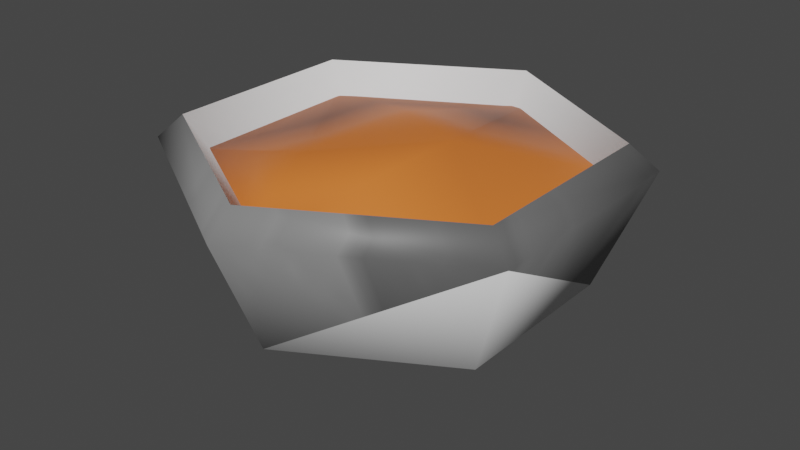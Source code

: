 # Source: boneBroth.blend  (saved by Blender 3.4.6; exported with 4.5.12 LTS)
import bpy
from mathutils import Matrix  # noqa: F401  (used for matrix-valued properties, if any)

bpy.ops.wm.read_factory_settings(use_empty=True)
scene = bpy.context.scene
scene.name = 'Scene'

# ---- collections
col_empties = bpy.data.collections.new('Empties'); scene.collection.children.link(col_empties)
col_model = bpy.data.collections.new('Model'); scene.collection.children.link(col_model)

# ---- images (referenced by path relative to the original .blend; pixels are not part of the script)
import os
ASSET_DIR = os.environ.get("B2B_ASSET_DIR", "")  # directory of the original .blend (textures are referenced by path, not embedded)
HERE = os.path.dirname(os.path.abspath(__file__))  # packed textures are extracted next to this script under _unpacked/

def load_image(name, relpath, width, height, colorspace="sRGB"):
    """Load a texture the original file referenced (path relative to the .blend, or extracted next to this script)."""
    p = next((c for c in (os.path.join(HERE, relpath), os.path.join(ASSET_DIR, relpath)) if relpath and os.path.exists(c)), "")
    if p:
        img = bpy.data.images.load(p, check_existing=True)
        img.name = name
    else:  # same state as the original file: an image datablock whose file is absent (Cycles renders it pink)
        img = bpy.data.images.new(name, width, height)
        img.source = "FILE"
        img.filepath = "//" + (relpath or name)
    img.colorspace_settings.name = colorspace
    return img
img_objecttextures = load_image('objectTextures', '_unpacked/objectTextures.5a179069.png', 4096, 4096, 'sRGB')

# ---- materials (node trees are filled in below, after node groups)
mat_terracotta = bpy.data.materials.new('terracotta')
mat_terracotta.use_transparent_shadow = False
mat_terracottadarkish = bpy.data.materials.new('terracottaDarkish')
mat_terracottadarkish.use_transparent_shadow = False
mat_terracottadark = bpy.data.materials.new('terracottaDark')
mat_terracottadark.use_transparent_shadow = False
mat_broth = bpy.data.materials.new('broth')
mat_broth.use_transparent_shadow = False

# ---- material node trees
mat_terracotta.use_nodes = True; mat_terracotta.node_tree.nodes.clear()
_N = mat_terracotta.node_tree.nodes; _L = mat_terracotta.node_tree.links
n0 = _N.new('ShaderNodeBsdfPrincipled'); n0.name = 'Principled BSDF'; n0.location = (10, 300)
n0.distribution = 'GGX'
n0.subsurface_method = 'RANDOM_WALK_SKIN'
n0.inputs[27].default_value = (0.0, 0.0, 0.0, 1.0)
n0.inputs[28].default_value = 1.0
n1 = _N.new('ShaderNodeOutputMaterial'); n1.name = 'Material Output'; n1.location = (320, 270)
n2 = _N.new('ShaderNodeTexImage'); n2.name = 'Image Texture'; n2.location = (-440, 210)
n2.label = 'BASE COLOR'
n2.image = img_objecttextures
_L.new(n0.outputs[0], n1.inputs[0])
_L.new(n2.outputs[0], n0.inputs[0])
n1.is_active_output = True
mat_terracottadarkish.use_nodes = True; mat_terracottadarkish.node_tree.nodes.clear()
_N = mat_terracottadarkish.node_tree.nodes; _L = mat_terracottadarkish.node_tree.links
n0 = _N.new('ShaderNodeBsdfPrincipled'); n0.name = 'Principled BSDF'; n0.location = (10, 300)
n0.distribution = 'GGX'
n0.subsurface_method = 'RANDOM_WALK_SKIN'
n0.inputs[27].default_value = (0.0, 0.0, 0.0, 1.0)
n0.inputs[28].default_value = 1.0
n1 = _N.new('ShaderNodeOutputMaterial'); n1.name = 'Material Output'; n1.location = (320, 270)
_L.new(n0.outputs[0], n1.inputs[0])
n1.is_active_output = True
mat_terracottadark.use_nodes = True; mat_terracottadark.node_tree.nodes.clear()
_N = mat_terracottadark.node_tree.nodes; _L = mat_terracottadark.node_tree.links
n0 = _N.new('ShaderNodeBsdfPrincipled'); n0.name = 'Principled BSDF'; n0.location = (10, 300)
n0.distribution = 'GGX'
n0.subsurface_method = 'RANDOM_WALK_SKIN'
n0.inputs[27].default_value = (0.0, 0.0, 0.0, 1.0)
n0.inputs[28].default_value = 1.0
n1 = _N.new('ShaderNodeOutputMaterial'); n1.name = 'Material Output'; n1.location = (320, 270)
_L.new(n0.outputs[0], n1.inputs[0])
n1.is_active_output = True
mat_broth.use_nodes = True; mat_broth.node_tree.nodes.clear()
_N = mat_broth.node_tree.nodes; _L = mat_broth.node_tree.links
n0 = _N.new('ShaderNodeBsdfPrincipled'); n0.name = 'Principled BSDF'; n0.location = (10, 300)
n0.distribution = 'GGX'
n0.subsurface_method = 'RANDOM_WALK_SKIN'
n0.inputs[0].default_value = (0.8, 0.1903, 0.03527, 1.0)
n0.inputs[3].default_value = 1.45
n0.inputs[27].default_value = (0.0, 0.0, 0.0, 1.0)
n0.inputs[28].default_value = 1.0
n1 = _N.new('ShaderNodeOutputMaterial'); n1.name = 'Material Output'; n1.location = (300, 300)
_L.new(n0.outputs[0], n1.inputs[0])
n1.is_active_output = True

# ---- world
world_world = bpy.data.worlds.new('World'); scene.world = world_world
world_world.use_nodes = True; world_world.node_tree.nodes.clear()
_N = world_world.node_tree.nodes; _L = world_world.node_tree.links
n0 = _N.new('ShaderNodeOutputWorld'); n0.name = 'World Output'; n0.location = (300, 300)
n1 = _N.new('ShaderNodeBackground'); n1.name = 'Background'; n1.location = (10, 300)
n1.inputs[0].default_value = (0.05088, 0.05088, 0.05088, 1.0)
_L.new(n1.outputs[0], n0.inputs[0])
n0.is_active_output = True
world_world.color = (0.05088, 0.05088, 0.05088)
world_world.use_sun_shadow = False
world_world.sun_shadow_jitter_overblur = 0.0

# ---- cameras
cam_camera_001 = bpy.data.cameras.new('Camera.001')
cam_camera_001.sensor_fit = 'VERTICAL'
cam_camera_001.clip_end = 100.0
cam_camera_001.lens = 44.78
cam_camera_001.lens_unit = 'FOV'

# ---- meshes
me_cube_002 = bpy.data.meshes.new('Cube.002')
me_cube_002.from_pydata([(0.1085, 0.06277, 0.0574), (0.1085, -0.06277, 0.0574), (-0.0002322, -0.1255, 0.0574), (-0.109, -0.06277, 0.0574), (-0.109, 0.06277, 0.0574), (-0.0002322, 0.1255, 0.0574), (-0.0002322, 0.1255, 0.0574), (0.1239, 0.07122, 0.04257), (0.1239, -0.07122, 0.04257), (0.0005019, -0.1424, 0.04257), (-0.1229, -0.07122, 0.04257), (-0.1229, 0.07122, 0.04257), (0.0005019, 0.1424, 0.04257), (0.0005019, 0.1424, 0.04257), (0.09653, 0.05558, -0.03169), (0.000272, -0.1112, -0.03169), (-0.09599, 0.05558, -0.03169), (-0.0002322, -1.626e-09, -0.0471), (-0.0002322, -1.626e-09, -0.0471), (-0.0002322, -1.626e-09, -0.0471), (-0.0002322, -1.626e-09, -0.0471), (-0.0002322, -1.626e-09, -0.0471), (-0.0002322, -1.626e-09, -0.0471), (-0.0002322, 0.067, -0.02209), (-0.0002322, 0.067, -0.02209), (0.05779, 0.0335, -0.02209), (0.05779, -0.0335, -0.02209), (-0.0002322, -0.067, -0.02209), (-0.05825, -0.0335, -0.02209), (-0.05825, 0.0335, -0.02209), (0.1085, 0.06277, 0.0574), (0.1085, -0.06277, 0.0574), (-0.0002322, -0.1255, 0.0574), (-0.109, -0.06277, 0.0574), (-0.109, 0.06277, 0.0574), (-0.0002322, 0.1255, 0.0574), (-0.0002322, 0.1255, 0.0574), (-0.0002322, -1.671e-09, -0.06332), (-0.0002322, 0.05768, -0.06332), (-0.0002322, 0.05768, -0.06332), (-0.0002322, 0.05768, -0.06332), (0.04972, 0.02884, -0.06332), (0.04972, 0.02884, -0.06332), (0.04972, -0.02884, -0.06332), (0.04972, -0.02884, -0.06332), (-0.0002322, -0.05768, -0.06332), (-0.0002322, -0.05768, -0.06332), (-0.05019, -0.02884, -0.06332), (-0.05019, -0.02884, -0.06332), (-0.05019, 0.02884, -0.06332), (-0.05019, 0.02884, -0.06332), (0.1239, -0.07122, 0.04257), (-0.1229, -0.07122, 0.04257), (0.0005019, 0.1424, 0.04257), (0.0005019, 0.1424, 0.04257), (0.09653, 0.05558, -0.03169), (0.09653, -0.05558, -0.03169), (0.000272, -0.1112, -0.03169), (-0.09599, -0.05558, -0.03169), (-0.09599, 0.05558, -0.03169), (0.000272, 0.1112, -0.03169), (0.000272, 0.1112, -0.03169)], [], [(13, 6, 0), (13, 0, 7), (7, 0, 1), (7, 1, 8), (8, 1, 2), (8, 2, 9), (9, 2, 3), (9, 3, 10), (10, 3, 4), (10, 4, 11), (11, 4, 5), (11, 5, 12), (12, 16, 11), (8, 14, 7), (16, 10, 11), (14, 13, 7), (10, 15, 9), (15, 8, 9), (34, 29, 23), (34, 23, 35), (33, 28, 29), (33, 29, 34), (32, 27, 28), (32, 28, 33), (31, 26, 27), (31, 27, 32), (30, 25, 26), (30, 26, 31), (36, 24, 25), (36, 25, 30), (29, 17, 23), (28, 18, 29), (27, 19, 28), (26, 20, 27), (25, 21, 26), (24, 22, 25), (37, 40, 41), (37, 41, 43), (37, 43, 46), (37, 46, 48), (37, 48, 50), (37, 50, 40), (59, 53, 60), (58, 52, 59), (57, 52, 58), (56, 51, 57), (55, 51, 56), (61, 54, 55), (39, 61, 55), (39, 55, 42), (42, 55, 56), (42, 56, 44), (44, 56, 57), (44, 57, 45), (45, 57, 58), (45, 58, 47), (47, 58, 59), (47, 59, 49), (49, 59, 60), (49, 60, 38)])
me_cube_002.polygons.foreach_set('use_smooth', [1, 1, 1, 1, 1, 1, 1, 1, 1, 1, 1, 1, 1, 1, 1, 1, 1, 1, 1, 1, 1, 1, 1, 1, 1, 1, 1, 1, 1, 1, 1, 1, 1, 1, 1, 1, 0, 0, 0, 0, 0, 0, 1, 1, 1, 1, 1, 1, 1, 1, 1, 1, 1, 1, 1, 1, 1, 1, 1, 1])
me_cube_002.polygons.foreach_set('material_index', [0, 0, 0, 0, 0, 0, 0, 0, 0, 0, 0, 0, 0, 0, 0, 0, 0, 0, 1, 1, 1, 1, 1, 1, 1, 1, 1, 1, 1, 1, 1, 1, 1, 1, 1, 1, 2, 2, 2, 2, 2, 2, 2, 2, 2, 2, 2, 2, 2, 2, 2, 2, 2, 2, 2, 2, 2, 2, 2, 2])
_uv = me_cube_002.uv_layers.new(name='UVMap')
_uv.uv.foreach_set('vector', [0.6525, 0.8333, 0.6525, 0.8354, 0.6469, 0.8354, 0.6525, 0.8333, 0.6469, 0.8354, 0.6469, 0.8333, 0.6469, 0.8333, 0.6469, 0.8354, 0.6412, 0.8354, 0.6469, 0.8333, 0.6412, 0.8354, 0.6412, 0.8333, 0.6412, 0.8333, 0.6412, 0.8354, 0.6356, 0.8354, 0.6412, 0.8333, 0.6356, 0.8354, 0.6356, 0.8333, 0.6356, 0.8333, 0.6356, 0.8354, 0.6299, 0.8354, 0.6356, 0.8333, 0.6299, 0.8354, 0.6299, 0.8333, 0.6299, 0.8333, 0.6299, 0.8354, 0.6243, 0.8354, 0.6299, 0.8333, 0.6243, 0.8354, 0.6243, 0.8333, 0.6243, 0.8333, 0.6243, 0.8354, 0.6186, 0.8354, 0.6243, 0.8333, 0.6186, 0.8354, 0.6186, 0.8333, 0.6186, 0.8333, 0.6243, 0.8322, 0.6243, 0.8333, 0.6412, 0.8333, 0.6469, 0.8322, 0.6469, 0.8333, 0.6243, 0.8322, 0.6299, 0.8333, 0.6243, 0.8333, 0.6469, 0.8322, 0.6525, 0.8333, 0.6469, 0.8333, 0.6299, 0.8333, 0.6356, 0.8322, 0.6356, 0.8333, 0.6356, 0.8322, 0.6412, 0.8333, 0.6356, 0.8333, 0.6243, 0.8354, 0.6243, 0.8396, 0.6186, 0.8396, 0.6243, 0.8354, 0.6186, 0.8396, 0.6186, 0.8354, 0.6299, 0.8354, 0.6299, 0.8396, 0.6243, 0.8396, 0.6299, 0.8354, 0.6243, 0.8396, 0.6243, 0.8354, 0.6356, 0.8354, 0.6356, 0.8396, 0.6299, 0.8396, 0.6356, 0.8354, 0.6299, 0.8396, 0.6299, 0.8354, 0.6412, 0.8354, 0.6412, 0.8396, 0.6356, 0.8396, 0.6412, 0.8354, 0.6356, 0.8396, 0.6356, 0.8354, 0.6469, 0.8354, 0.6469, 0.8396, 0.6412, 0.8396, 0.6469, 0.8354, 0.6412, 0.8396, 0.6412, 0.8354, 0.6525, 0.8354, 0.6525, 0.8396, 0.6469, 0.8396, 0.6525, 0.8354, 0.6469, 0.8396, 0.6469, 0.8354, 0.6243, 0.8396, 0.6186, 0.8438, 0.6186, 0.8396, 0.6299, 0.8396, 0.6243, 0.8438, 0.6243, 0.8396, 0.6356, 0.8396, 0.6299, 0.8438, 0.6299, 0.8396, 0.6412, 0.8396, 0.6356, 0.8438, 0.6356, 0.8396, 0.6469, 0.8396, 0.6412, 0.8438, 0.6412, 0.8396, 0.6525, 0.8396, 0.6469, 0.8438, 0.6469, 0.8396, 0.644, 0.8227, 0.644, 0.8308, 0.6511, 0.8267, 0.644, 0.8227, 0.6511, 0.8267, 0.6511, 0.8186, 0.644, 0.8227, 0.6511, 0.8186, 0.644, 0.8145, 0.644, 0.8227, 0.644, 0.8145, 0.637, 0.8186, 0.644, 0.8227, 0.637, 0.8186, 0.637, 0.8267, 0.644, 0.8227, 0.637, 0.8267, 0.644, 0.8308, 0.6243, 0.8322, 0.6186, 0.8333, 0.6186, 0.8322, 0.6299, 0.8322, 0.6299, 0.8333, 0.6243, 0.8322, 0.6356, 0.8322, 0.6299, 0.8333, 0.6299, 0.8322, 0.6412, 0.8322, 0.6412, 0.8333, 0.6356, 0.8322, 0.6469, 0.8322, 0.6412, 0.8333, 0.6412, 0.8322, 0.6525, 0.8322, 0.6525, 0.8333, 0.6469, 0.8322, 0.6525, 0.8311, 0.6525, 0.8322, 0.6469, 0.8322, 0.6525, 0.8311, 0.6469, 0.8322, 0.6469, 0.8311, 0.6469, 0.8311, 0.6469, 0.8322, 0.6412, 0.8322, 0.6469, 0.8311, 0.6412, 0.8322, 0.6412, 0.8311, 0.6412, 0.8311, 0.6412, 0.8322, 0.6356, 0.8322, 0.6412, 0.8311, 0.6356, 0.8322, 0.6356, 0.8311, 0.6356, 0.8311, 0.6356, 0.8322, 0.6299, 0.8322, 0.6356, 0.8311, 0.6299, 0.8322, 0.6299, 0.8311, 0.6299, 0.8311, 0.6299, 0.8322, 0.6243, 0.8322, 0.6299, 0.8311, 0.6243, 0.8322, 0.6243, 0.8311, 0.6243, 0.8311, 0.6243, 0.8322, 0.6186, 0.8322, 0.6243, 0.8311, 0.6186, 0.8322, 0.6186, 0.8311])
me_cube_002.materials.append(mat_terracotta)
me_cube_002.materials.append(mat_terracottadarkish)
me_cube_002.materials.append(mat_terracottadark)
me_cube_002.update()
me_cube_002.normals_split_custom_set([tuple(v) for v in zip(*[iter([0.003431, 0.9814, 0.1919, -0.01067, 0.6596, 0.7516, 0.5565, 0.3273, 0.7637, 0.003431, 0.9814, 0.1919, 0.5565, 0.3273, 0.7637, 0.8497, 0.4886, 0.1981, 0.8497, 0.4886, 0.1981, 0.5565, 0.3273, 0.7637, 0.5565, -0.3273, 0.7637, 0.8497, 0.4886, 0.1981, 0.5565, -0.3273, 0.7637, 0.8497, -0.4886, 0.1981, 0.8497, -0.4886, 0.1981, 0.5565, -0.3273, 0.7637, -0.01066, -0.6596, 0.7515, 0.8497, -0.4886, 0.1981, -0.01066, -0.6596, 0.7515, 0.003447, -0.9814, 0.1918, 0.003447, -0.9814, 0.1918, -0.01066, -0.6596, 0.7515, -0.5861, -0.332, 0.739, 0.003447, -0.9814, 0.1918, -0.5861, -0.332, 0.739, -0.8502, -0.4929, 0.1851, -0.8502, -0.4929, 0.1851, -0.5861, -0.332, 0.739, -0.5861, 0.3321, 0.739, -0.8502, -0.4929, 0.1851, -0.5861, 0.3321, 0.739, -0.8502, 0.4929, 0.1851, -0.8502, 0.4929, 0.1851, -0.5861, 0.3321, 0.739, -0.01064, 0.6596, 0.7515, -0.8502, 0.4929, 0.1851, -0.01064, 0.6596, 0.7515, 0.003472, 0.9814, 0.1919, 0.003472, 0.9814, 0.1919, -0.6867, 0.3964, -0.6094, -0.8502, 0.4929, 0.1851, 0.8497, -0.4886, 0.1981, 0.6839, 0.3949, -0.6135, 0.8497, 0.4886, 0.1981, -0.6867, 0.3964, -0.6094, -0.8502, -0.4929, 0.1851, -0.8502, 0.4929, 0.1851, 0.6839, 0.3949, -0.6135, 0.003431, 0.9814, 0.1919, 0.8497, 0.4886, 0.1981, -0.8502, -0.4929, 0.1851, -0.0002403, -0.7913, -0.6114, 0.003447, -0.9814, 0.1918, -0.0002403, -0.7913, -0.6114, 0.8497, -0.4886, 0.1981, 0.003447, -0.9814, 0.1918, 0.6973, -0.4026, 0.5931, 0.5678, -0.3278, 0.7551, 1.106e-05, -0.6557, 0.755, 0.6973, -0.4026, 0.5931, 1.106e-05, -0.6557, 0.755, 5.77e-06, -0.8051, 0.5931, 0.6973, 0.4026, 0.5931, 0.5678, 0.3278, 0.7551, 0.5678, -0.3278, 0.7551, 0.6973, 0.4026, 0.5931, 0.5678, -0.3278, 0.7551, 0.6973, -0.4026, 0.5931, 1.339e-05, 0.8052, 0.5931, 1.779e-06, 0.6557, 0.7551, 0.5678, 0.3278, 0.7551, 1.339e-05, 0.8052, 0.5931, 0.5678, 0.3278, 0.7551, 0.6973, 0.4026, 0.5931, -0.6973, 0.4026, 0.5931, -0.5678, 0.3278, 0.7551, 1.779e-06, 0.6557, 0.7551, -0.6973, 0.4026, 0.5931, 1.779e-06, 0.6557, 0.7551, 1.339e-05, 0.8052, 0.5931, -0.6973, -0.4026, 0.5931, -0.5678, -0.3278, 0.7551, -0.5678, 0.3278, 0.7551, -0.6973, -0.4026, 0.5931, -0.5678, 0.3278, 0.7551, -0.6973, 0.4026, 0.5931, -5.811e-06, -0.8052, 0.5931, -2.921e-06, -0.6557, 0.7551, -0.5678, -0.3278, 0.7551, -5.811e-06, -0.8052, 0.5931, -0.5678, -0.3278, 0.7551, -0.6973, -0.4026, 0.5931, 0.5678, -0.3278, 0.7551, -9.671e-06, 2.836e-06, 1.0, 1.106e-05, -0.6557, 0.755, 0.5678, 0.3278, 0.7551, -7.257e-06, 4.753e-06, 1.0, 0.5678, -0.3278, 0.7551, 1.779e-06, 0.6557, 0.7551, -7.823e-06, -3.949e-06, 1.0, 0.5678, 0.3278, 0.7551, -0.5678, 0.3278, 0.7551, -5.066e-07, -8.644e-06, 1.0, 1.779e-06, 0.6557, 0.7551, -0.5678, -0.3278, 0.7551, 7.264e-06, 6.944e-06, 1.0, -0.5678, 0.3278, 0.7551, -2.921e-06, -0.6557, 0.7551, 7.696e-06, 3.949e-06, 1.0, -0.5678, -0.3278, 0.7551, -8.08e-08, 0.0, -1.0, -8.08e-08, 0.0, -1.0, -8.08e-08, 0.0, -1.0, 0.0, 0.0, -1.0, 0.0, 0.0, -1.0, 0.0, 0.0, -1.0, 8.08e-08, 0.0, -1.0, 8.08e-08, 0.0, -1.0, 8.08e-08, 0.0, -1.0, -8.08e-08, 0.0, -1.0, -8.08e-08, 0.0, -1.0, -8.08e-08, 0.0, -1.0, 0.0, 0.0, -1.0, 0.0, 0.0, -1.0, 0.0, 0.0, -1.0, 8.08e-08, 0.0, -1.0, 8.08e-08, 0.0, -1.0, 8.08e-08, 0.0, -1.0, -0.6867, 0.3963, -0.6094, 0.003476, 0.9814, 0.1918, -0.0002286, 0.7913, -0.6115, -0.6867, -0.3963, -0.6094, -0.8502, -0.4929, 0.1852, -0.6867, 0.3963, -0.6094, -0.0002253, -0.7913, -0.6115, -0.8502, -0.4929, 0.1852, -0.6867, -0.3963, -0.6094, 0.6838, -0.395, -0.6135, 0.8497, -0.4886, 0.1981, -0.0002253, -0.7913, -0.6115, 0.6839, 0.395, -0.6135, 0.8497, -0.4886, 0.1981, 0.6838, -0.395, -0.6135, -0.0002115, 0.7913, -0.6114, 0.003505, 0.9814, 0.1919, 0.6839, 0.395, -0.6135, -0.002213, 0.5091, -0.8607, -0.0002115, 0.7913, -0.6114, 0.6839, 0.395, -0.6135, -0.002213, 0.5091, -0.8607, 0.6839, 0.395, -0.6135, 0.4377, 0.254, -0.8625, 0.4377, 0.254, -0.8625, 0.6839, 0.395, -0.6135, 0.6838, -0.395, -0.6135, 0.4377, 0.254, -0.8625, 0.6838, -0.395, -0.6135, 0.4377, -0.254, -0.8625, 0.4377, -0.254, -0.8625, 0.6838, -0.395, -0.6135, -0.0002253, -0.7913, -0.6115, 0.4377, -0.254, -0.8625, -0.0002253, -0.7913, -0.6115, -0.002228, -0.5091, -0.8607, -0.002228, -0.5091, -0.8607, -0.0002253, -0.7913, -0.6115, -0.6867, -0.3963, -0.6094, -0.002228, -0.5091, -0.8607, -0.6867, -0.3963, -0.6094, -0.4441, -0.2551, -0.8589, -0.4441, -0.2551, -0.8589, -0.6867, -0.3963, -0.6094, -0.6867, 0.3963, -0.6094, -0.4441, -0.2551, -0.8589, -0.6867, 0.3963, -0.6094, -0.4441, 0.2551, -0.8589, -0.4441, 0.2551, -0.8589, -0.6867, 0.3963, -0.6094, -0.0002286, 0.7913, -0.6115, -0.4441, 0.2551, -0.8589, -0.0002286, 0.7913, -0.6115, -0.002223, 0.5091, -0.8607])] * 3)])
me_cube_001 = bpy.data.meshes.new('Cube.001')
me_cube_001.from_pydata([(-0.1072, -0.06068, 0.03568), (0.0005544, -0.1244, 0.03529), (-0.1039, 0.06442, 0.03653), (0.1055, 0.06623, 0.03674), (0.1055, 0.06623, 0.03674), (0.0009497, 0.006293, -0.00836), (0.004644, 0.1243, 0.03649), (0.1129, -0.06356, 0.03929), (0.1129, -0.06356, 0.03929), (0.03336, 0.004363, 0.05816), (-0.03264, -0.04425, 0.04932), (-0.03845, 0.05277, 0.04187)], [], [(0, 1, 10), (2, 6, 5), (5, 1, 0), (2, 5, 0), (5, 3, 7), (7, 1, 5), (2, 11, 6), (9, 11, 10), (9, 10, 1), (9, 1, 8), (4, 9, 8), (6, 9, 4), (5, 6, 3), (10, 11, 2), (10, 2, 0), (6, 11, 9)])
me_cube_001.polygons.foreach_set('use_smooth', [True] * 16)
_uv = me_cube_001.uv_layers.new(name='UVMap')
_uv.uv.foreach_set('vector', [0.6119, 0.8288, 0.633, 0.8163, 0.6265, 0.832, 0.6126, 0.8532, 0.6338, 0.865, 0.6331, 0.8419, 0.6331, 0.8419, 0.633, 0.8163, 0.6119, 0.8288, 0.6126, 0.8532, 0.6331, 0.8419, 0.6119, 0.8288, 0.6331, 0.8419, 0.6535, 0.8536, 0.655, 0.8282, 0.655, 0.8282, 0.633, 0.8163, 0.6331, 0.8419, 0.6126, 0.8532, 0.6254, 0.851, 0.6338, 0.865, 0.6469, 0.8414, 0.6254, 0.851, 0.6265, 0.832, 0.6469, 0.8414, 0.6265, 0.832, 0.633, 0.8163, 0.6469, 0.8414, 0.633, 0.8163, 0.655, 0.8282, 0.6535, 0.8536, 0.6469, 0.8414, 0.655, 0.8282, 0.6338, 0.865, 0.6469, 0.8414, 0.6535, 0.8536, 0.6331, 0.8419, 0.6338, 0.865, 0.6535, 0.8536, 0.6265, 0.832, 0.6254, 0.851, 0.6126, 0.8532, 0.6265, 0.832, 0.6126, 0.8532, 0.6119, 0.8288, 0.6338, 0.865, 0.6254, 0.851, 0.6469, 0.8414])
me_cube_001.materials.append(mat_broth)
me_cube_001.update()
me_cube_001.normals_split_custom_set([tuple(v) for v in zip(*[iter([-0.8677, -0.4962, 0.02979, -0.01349, -0.999, 0.04259, -0.1457, -0.07793, 0.9863, -0.8419, 0.5299, 0.1021, -0.01855, 0.9968, 0.07816, 0.003199, 0.02066, -0.9998, 0.003199, 0.02066, -0.9998, -0.01349, -0.999, 0.04259, -0.8677, -0.4962, 0.02979, -0.8419, 0.5299, 0.1021, 0.003199, 0.02066, -0.9998, -0.8677, -0.4962, 0.02979, 0.003199, 0.02066, -0.9998, 0.3056, 0.1717, -0.9366, 0.2988, -0.1626, -0.9404, 0.2988, -0.1626, -0.9404, -0.01349, -0.999, 0.04259, 0.003199, 0.02066, -0.9998, -0.8419, 0.5299, 0.1021, -0.06678, 0.1158, 0.991, -0.01855, 0.9968, 0.07816, 0.03534, 0.0217, 0.9991, -0.06678, 0.1158, 0.991, -0.1457, -0.07793, 0.9863, 0.03534, 0.0217, 0.9991, -0.1457, -0.07793, 0.9863, -0.01349, -0.999, 0.04259, 0.03534, 0.0217, 0.9991, -0.01349, -0.999, 0.04259, 0.2097, -0.1103, 0.9715, 0.1771, 0.1312, 0.9754, 0.03534, 0.0217, 0.9991, 0.2097, -0.1103, 0.9715, -0.01855, 0.9968, 0.07816, 0.03534, 0.0217, 0.9991, 0.1771, 0.1312, 0.9754, 0.003199, 0.02066, -0.9998, -0.01855, 0.9968, 0.07816, 0.3056, 0.1717, -0.9366, -0.1457, -0.07793, 0.9863, -0.06678, 0.1158, 0.991, -0.8419, 0.5299, 0.1021, -0.1457, -0.07793, 0.9863, -0.8419, 0.5299, 0.1021, -0.8677, -0.4962, 0.02979, -0.01855, 0.9968, 0.07816, -0.06678, 0.1158, 0.991, 0.03534, 0.0217, 0.9991])] * 3)])

# ---- objects
ob_bounding_sphere = bpy.data.objects.new('bounding_sphere', None)
ob_dynamic_box = bpy.data.objects.new('dynamic_box', None)
ob_icon_camera2 = bpy.data.objects.new('icon_camera2', cam_camera_001)
ob_placeattach_box = bpy.data.objects.new('placeAttach_box', None)
ob_static_box = bpy.data.objects.new('static_box', None)
ob_bowl = bpy.data.objects.new('Bowl', me_cube_002)
ob_bowlstuff = bpy.data.objects.new('BowlStuff', me_cube_001)

# ---- transforms, parenting, visibility, modifiers, constraints
ob_bounding_sphere.location = (0.0, 0.0, 0.0)
ob_bounding_sphere.rotation_mode = 'QUATERNION'
ob_bounding_sphere.rotation_quaternion = (1.0, 0.0, 0.0, 0.0)
ob_bounding_sphere.scale = (0.1576, 0.1576, 0.1576)
ob_bounding_sphere.empty_display_size = 0.001
ob_dynamic_box.location = (0.0, 0.0, 0.0)
ob_dynamic_box.rotation_mode = 'QUATERNION'
ob_dynamic_box.rotation_quaternion = (1.0, 0.0, 0.0, 0.0)
ob_dynamic_box.scale = (0.1201, 0.1201, 0.05346)
ob_dynamic_box.empty_display_type = 'CUBE'
ob_icon_camera2.location = (0.7098, 0.4098, 0.4732)
ob_icon_camera2.rotation_mode = 'QUATERNION'
ob_icon_camera2.rotation_quaternion = (0.433, 0.25, 0.433, 0.75)
ob_placeattach_box.location = (0.0, 0.0, 0.0)
ob_placeattach_box.rotation_mode = 'QUATERNION'
ob_placeattach_box.rotation_quaternion = (1.0, 0.0, 0.0, 0.0)
ob_placeattach_box.scale = (0.1201, 0.1201, 0.05346)
ob_placeattach_box.empty_display_type = 'CUBE'
ob_static_box.location = (0.0, 0.0, 0.0)
ob_static_box.rotation_mode = 'QUATERNION'
ob_static_box.rotation_quaternion = (1.0, 0.0, 0.0, 0.0)
ob_static_box.scale = (0.1201, 0.1201, 0.05346)
ob_static_box.empty_display_type = 'CUBE'
ob_bowl.location = (0.0, 0.0, 0.0)
ob_bowl.rotation_mode = 'QUATERNION'
ob_bowl.rotation_quaternion = (1.0, 0.0, 0.0, 0.0)
ob_bowlstuff.location = (0.0, 0.0, 0.0)
ob_bowlstuff.rotation_mode = 'QUATERNION'
ob_bowlstuff.rotation_quaternion = (1.0, 0.0, 0.0, 0.0)

# ---- collection membership
col_empties.objects.link(ob_bounding_sphere)
col_empties.objects.link(ob_dynamic_box)
col_empties.objects.link(ob_icon_camera2)
col_empties.objects.link(ob_placeattach_box)
col_empties.objects.link(ob_static_box)
col_model.objects.link(ob_bowl)
col_model.objects.link(ob_bowlstuff)

# ---- scene / render settings (as saved in the file)
scene.frame_start = 1; scene.frame_end = 250; scene.frame_set(1)
scene.render.engine = 'BLENDER_EEVEE_NEXT'
scene.cycles.sampling_pattern = 'TABULATED_SOBOL'
scene.cycles.use_light_tree = False
scene.view_settings.view_transform = 'Filmic'
bpy.context.view_layer.update()

# ---- added for rendering (the .blend has no active camera and no usable light): camera, sun
cam_auto = bpy.data.cameras.new('AutoCamera')
cam_auto.lens = 50.0
cam_auto.sensor_width = 36.0
cam_auto.clip_end = 1000.0
ob_auto_camera = bpy.data.objects.new('AutoCamera', cam_auto)
scene.collection.objects.link(ob_auto_camera)
ob_auto_camera.location = (0.366857, -0.439626, 0.290504)
ob_auto_camera.rotation_euler = (1.09748, -7.21219e-08, 0.694738)
scene.camera = ob_auto_camera
light_auto_sun = bpy.data.lights.new('AutoSun', 'SUN')
light_auto_sun.energy = 3.0
light_auto_sun.angle = 0.0523599
ob_auto_sun = bpy.data.objects.new('AutoSun', light_auto_sun)
scene.collection.objects.link(ob_auto_sun)
ob_auto_sun.rotation_euler = (0.872665, 0.174533, 0.523599)
bpy.context.view_layer.update()
